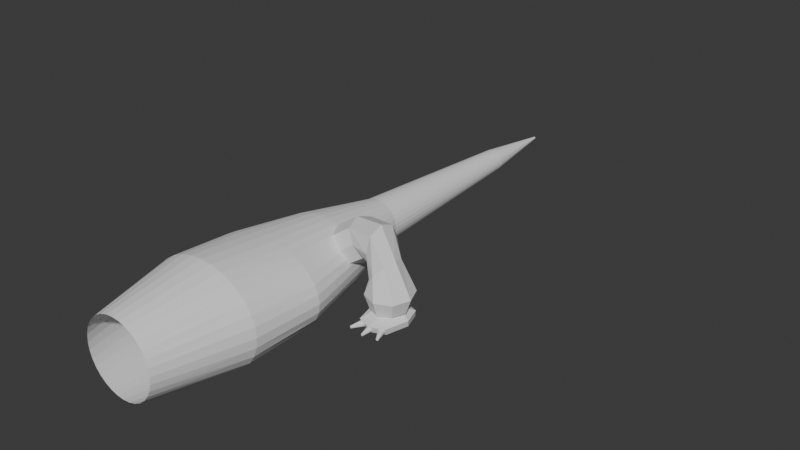 # Source: Simple_TUT_Reptile_Anatomy_0806.blend  (saved by Blender 4.4.32; exported with 4.5.12 LTS)
import bpy
from mathutils import Matrix  # noqa: F401  (used for matrix-valued properties, if any)

bpy.ops.wm.read_factory_settings(use_empty=True)
scene = bpy.context.scene
scene.name = 'Scene'

# ---- collections
col_collection = bpy.data.collections.new('Collection'); scene.collection.children.link(col_collection)

# ---- world
world_world = bpy.data.worlds.new('World'); scene.world = world_world
world_world.use_nodes = True; world_world.node_tree.nodes.clear()
_N = world_world.node_tree.nodes; _L = world_world.node_tree.links
n0 = _N.new('ShaderNodeOutputWorld'); n0.name = 'World Output'; n0.location = (300, 300)
n1 = _N.new('ShaderNodeBackground'); n1.name = 'Background'; n1.location = (10, 300)
n1.inputs[0].default_value = (0.05088, 0.05088, 0.05088, 1.0)
_L.new(n1.outputs[0], n0.inputs[0])
n0.is_active_output = True
world_world.color = (0.05088, 0.05088, 0.05088)
world_world.sun_shadow_jitter_overblur = 0.0

# ---- meshes
me_cylinder = bpy.data.meshes.new('Cylinder')
me_cylinder.from_pydata([(0.0, 0.7533, -0.7533), (0.0, 1.0, 1.0), (0.147, 0.7388, -0.7533), (0.2342, 0.9808, 1.0), (0.2883, 0.696, -0.7533), (0.4594, 0.9239, 1.0), (0.4185, 0.6263, -0.7533), (0.6669, 0.8315, 1.0), (0.5327, 0.5327, -0.7533), (0.8488, 0.7071, 1.0), (0.6263, 0.4185, -0.7533), (0.9981, 0.5556, 1.0), (0.696, 0.2883, -0.7533), (1.109, 0.3827, 1.0), (0.7388, 0.147, -0.7533), (1.177, 0.1951, 1.0), (0.7533, -1.323e-23, -0.7533), (1.2, 0.0, 1.0), (0.7388, -0.147, -0.7533), (1.177, -0.1951, 1.0), (0.696, -0.2883, -0.7533), (1.109, -0.3827, 1.0), (0.6263, -0.4185, -0.7533), (0.9981, -0.5556, 1.0), (0.5327, -0.5327, -0.7533), (0.8488, -0.7071, 1.0), (0.4185, -0.6263, -0.7533), (0.6669, -0.8315, 1.0), (0.2883, -0.696, -0.7533), (0.4594, -0.9239, 1.0), (0.147, -0.7388, -0.7533), (0.2342, -0.9808, 1.0), (0.0, -0.7533, -0.7533), (0.0, -1.0, 1.0), (0.0, 0.7218, 3.745), (0.1764, 0.708, 3.745), (0.3461, 0.6669, 3.745), (0.5024, 0.6002, 3.745), (0.6394, 0.5104, 3.745), (0.7519, 0.401, 3.745), (0.8355, 0.2762, 3.745), (0.8869, 0.1408, 3.745), (0.9043, -1.322e-07, 3.745), (0.8869, -0.1408, 3.745), (0.8355, -0.2762, 3.745), (0.7519, -0.401, 3.745), (0.6394, -0.5104, 3.745), (0.5024, -0.6002, 3.745), (0.3461, -0.6669, 3.745), (0.1764, -0.708, 3.745), (0.0, -0.7218, 3.745), (1.041, 0.4783, 2.373), (1.157, 0.3295, 2.373), (1.157, -0.3295, 2.373), (1.041, -0.4783, 2.373), (0.2444, -0.8444, 2.373), (0.0, -0.8609, 2.373), (0.6959, 0.7158, 2.373), (0.8857, 0.6088, 2.373), (1.253, -6.608e-08, 2.373), (1.229, -0.168, 2.373), (0.6959, -0.7158, 2.373), (0.4793, -0.7954, 2.373), (0.2444, 0.8444, 2.373), (0.4793, 0.7954, 2.373), (1.229, 0.168, 2.373), (0.8857, -0.6088, 2.373), (0.0, 0.8609, 2.373), (0.0, 0.4534, 5.279), (0.08845, 0.4446, 5.279), (0.1735, 0.4188, 5.279), (0.2519, 0.377, 5.279), (0.3206, 0.3206, 5.279), (0.377, 0.2519, 5.279), (0.4188, 0.1735, 5.279), (0.4446, 0.08845, 5.279), (0.4534, -2.11e-07, 5.279), (0.4446, -0.08845, 5.279), (0.4188, -0.1735, 5.279), (0.377, -0.2519, 5.279), (0.3206, -0.3206, 5.279), (0.2519, -0.377, 5.279), (0.1735, -0.4188, 5.279), (0.08845, -0.4446, 5.279), (0.0, -0.4534, 5.279), (0.0, 0.2297, 9.003), (0.04482, 0.2253, 9.003), (0.08791, 0.2122, 9.003), (0.1276, 0.191, 9.003), (0.1624, 0.1624, 9.003), (0.191, 0.1276, 9.003), (0.2122, 0.08791, 9.003), (0.2253, 0.04482, 9.003), (0.2297, -3.835e-07, 9.003), (0.2253, -0.04482, 9.003), (0.2122, -0.08791, 9.003), (0.191, -0.1276, 9.003), (0.1624, -0.1624, 9.003), (0.1276, -0.191, 9.003), (0.08791, -0.2122, 9.003), (0.04482, -0.2253, 9.003), (0.0, -0.2297, 9.003), (0.1307, 0.3155, 7.141), (0.1898, 0.284, 7.141), (0.3155, -0.1307, 7.141), (0.284, -0.1898, 7.141), (0.2415, 0.2415, 7.141), (0.2415, -0.2415, 7.141), (0.284, 0.1898, 7.141), (0.1898, -0.284, 7.141), (0.3155, 0.1307, 7.141), (0.1307, -0.3155, 7.141), (0.335, 0.06663, 7.141), (0.06663, -0.335, 7.141), (0.3415, -2.972e-07, 7.141), (0.0, 0.3415, 7.141), (0.06663, 0.335, 7.141), (0.0, -0.3415, 7.141), (0.335, -0.06663, 7.141), (0.0, 0.02323, 10.6), (0.004532, 0.02278, 10.6), (0.008889, 0.02146, 10.6), (0.01291, 0.01931, 10.6), (0.01643, 0.01643, 10.6), (0.01931, 0.0129, 10.6), (0.02146, 0.008889, 10.6), (0.02278, 0.004531, 10.6), (0.02323, -4.623e-07, 10.6), (0.02278, -0.004532, 10.6), (0.02146, -0.00889, 10.6), (0.01931, -0.01291, 10.6), (0.01643, -0.01643, 10.6), (0.01291, -0.01931, 10.6), (0.008889, -0.02146, 10.6), (0.004532, -0.02278, 10.6), (0.0, -0.02323, 10.6)], [], [(0, 1, 3, 2), (2, 3, 5, 4), (4, 5, 7, 6), (6, 7, 9, 8), (8, 9, 11, 10), (10, 11, 13, 12), (12, 13, 15, 14), (14, 15, 17, 16), (16, 17, 19, 18), (18, 19, 21, 20), (20, 21, 23, 22), (22, 23, 25, 24), (24, 25, 27, 26), (26, 27, 29, 28), (28, 29, 31, 30), (30, 31, 33, 32), (52, 51, 39, 40), (54, 53, 44, 45), (56, 55, 49, 50), (58, 57, 37, 38), (60, 59, 42, 43), (62, 61, 47, 48), (64, 63, 35, 36), (65, 52, 40, 41), (66, 54, 45, 46), (51, 58, 38, 39), (53, 60, 43, 44), (55, 62, 48, 49), (57, 64, 36, 37), (59, 65, 41, 42), (63, 67, 34, 35), (61, 66, 46, 47), (27, 25, 66, 61), (3, 1, 67, 63), (17, 15, 65, 59), (7, 5, 64, 57), (31, 29, 62, 55), (21, 19, 60, 53), (11, 9, 58, 51), (25, 23, 54, 66), (15, 13, 52, 65), (5, 3, 63, 64), (29, 27, 61, 62), (19, 17, 59, 60), (9, 7, 57, 58), (33, 31, 55, 56), (23, 21, 53, 54), (13, 11, 51, 52), (44, 43, 77, 78), (37, 36, 70, 71), (45, 44, 78, 79), (38, 37, 71, 72), (46, 45, 79, 80), (39, 38, 72, 73), (47, 46, 80, 81), (40, 39, 73, 74), (48, 47, 81, 82), (41, 40, 74, 75), (49, 48, 82, 83), (42, 41, 75, 76), (35, 34, 68, 69), (50, 49, 83, 84), (43, 42, 76, 77), (36, 35, 69, 70), (103, 102, 87, 88), (105, 104, 95, 96), (106, 103, 88, 89), (107, 105, 96, 97), (108, 106, 89, 90), (109, 107, 97, 98), (110, 108, 90, 91), (111, 109, 98, 99), (112, 110, 91, 92), (113, 111, 99, 100), (114, 112, 92, 93), (116, 115, 85, 86), (117, 113, 100, 101), (118, 114, 93, 94), (102, 116, 86, 87), (104, 118, 94, 95), (78, 77, 118, 104), (70, 69, 116, 102), (77, 76, 114, 118), (84, 83, 113, 117), (69, 68, 115, 116), (76, 75, 112, 114), (83, 82, 111, 113), (75, 74, 110, 112), (82, 81, 109, 111), (74, 73, 108, 110), (81, 80, 107, 109), (73, 72, 106, 108), (80, 79, 105, 107), (72, 71, 103, 106), (79, 78, 104, 105), (71, 70, 102, 103), (87, 86, 120, 121), (95, 94, 128, 129), (88, 87, 121, 122), (96, 95, 129, 130), (89, 88, 122, 123), (97, 96, 130, 131), (90, 89, 123, 124), (98, 97, 131, 132), (91, 90, 124, 125), (99, 98, 132, 133), (92, 91, 125, 126), (100, 99, 133, 134), (93, 92, 126, 127), (86, 85, 119, 120), (101, 100, 134, 135), (94, 93, 127, 128), (120, 119, 135, 134, 133, 132, 131, 130, 129, 128, 127, 126, 125, 124, 123, 122, 121)])
_uv = me_cylinder.uv_layers.new(name='UVMap')
_uv.uv.foreach_set('vector', [1.0, 0.5, 1.0, 1.0, 0.9688, 1.0, 0.9688, 0.5, 0.9688, 0.5, 0.9688, 1.0, 0.9375, 1.0, 0.9375, 0.5, 0.9375, 0.5, 0.9375, 1.0, 0.9062, 1.0, 0.9062, 0.5, 0.9062, 0.5, 0.9062, 1.0, 0.875, 1.0, 0.875, 0.5, 0.875, 0.5, 0.875, 1.0, 0.8438, 1.0, 0.8438, 0.5, 0.8438, 0.5, 0.8438, 1.0, 0.8125, 1.0, 0.8125, 0.5, 0.8125, 0.5, 0.8125, 1.0, 0.7812, 1.0, 0.7812, 0.5, 0.7812, 0.5, 0.7812, 1.0, 0.75, 1.0, 0.75, 0.5, 0.75, 0.5, 0.75, 1.0, 0.7188, 1.0, 0.7188, 0.5, 0.7188, 0.5, 0.7188, 1.0, 0.6875, 1.0, 0.6875, 0.5, 0.6875, 0.5, 0.6875, 1.0, 0.6562, 1.0, 0.6562, 0.5, 0.6562, 0.5, 0.6562, 1.0, 0.625, 1.0, 0.625, 0.5, 0.625, 0.5, 0.625, 1.0, 0.5938, 1.0, 0.5938, 0.5, 0.5938, 0.5, 0.5938, 1.0, 0.5625, 1.0, 0.5625, 0.5, 0.5625, 0.5, 0.5625, 1.0, 0.5312, 1.0, 0.5312, 0.5, 0.5312, 0.5, 0.5312, 1.0, 0.5, 1.0, 0.5, 0.5, 0.8125, 1.0, 0.8438, 1.0, 0.8438, 1.0, 0.8125, 1.0, 0.6562, 1.0, 0.6875, 1.0, 0.6875, 1.0, 0.6562, 1.0, 0.5, 1.0, 0.5312, 1.0, 0.5312, 1.0, 0.5, 1.0, 0.875, 1.0, 0.9062, 1.0, 0.9062, 1.0, 0.875, 1.0, 0.7188, 1.0, 0.75, 1.0, 0.75, 1.0, 0.7188, 1.0, 0.5625, 1.0, 0.5938, 1.0, 0.5938, 1.0, 0.5625, 1.0, 0.9375, 1.0, 0.9688, 1.0, 0.9688, 1.0, 0.9375, 1.0, 0.7812, 1.0, 0.8125, 1.0, 0.8125, 1.0, 0.7812, 1.0, 0.625, 1.0, 0.6562, 1.0, 0.6562, 1.0, 0.625, 1.0, 0.8438, 1.0, 0.875, 1.0, 0.875, 1.0, 0.8438, 1.0, 0.6875, 1.0, 0.7188, 1.0, 0.7188, 1.0, 0.6875, 1.0, 0.5312, 1.0, 0.5625, 1.0, 0.5625, 1.0, 0.5312, 1.0, 0.9062, 1.0, 0.9375, 1.0, 0.9375, 1.0, 0.9062, 1.0, 0.75, 1.0, 0.7812, 1.0, 0.7812, 1.0, 0.75, 1.0, 0.9688, 1.0, 1.0, 1.0, 1.0, 1.0, 0.9688, 1.0, 0.5938, 1.0, 0.625, 1.0, 0.625, 1.0, 0.5938, 1.0, 0.5938, 1.0, 0.625, 1.0, 0.625, 1.0, 0.5938, 1.0, 0.9688, 1.0, 1.0, 1.0, 1.0, 1.0, 0.9688, 1.0, 0.75, 1.0, 0.7812, 1.0, 0.7812, 1.0, 0.75, 1.0, 0.9062, 1.0, 0.9375, 1.0, 0.9375, 1.0, 0.9062, 1.0, 0.5312, 1.0, 0.5625, 1.0, 0.5625, 1.0, 0.5312, 1.0, 0.6875, 1.0, 0.7188, 1.0, 0.7188, 1.0, 0.6875, 1.0, 0.8438, 1.0, 0.875, 1.0, 0.875, 1.0, 0.8438, 1.0, 0.625, 1.0, 0.6562, 1.0, 0.6562, 1.0, 0.625, 1.0, 0.7812, 1.0, 0.8125, 1.0, 0.8125, 1.0, 0.7812, 1.0, 0.9375, 1.0, 0.9688, 1.0, 0.9688, 1.0, 0.9375, 1.0, 0.5625, 1.0, 0.5938, 1.0, 0.5938, 1.0, 0.5625, 1.0, 0.7188, 1.0, 0.75, 1.0, 0.75, 1.0, 0.7188, 1.0, 0.875, 1.0, 0.9062, 1.0, 0.9062, 1.0, 0.875, 1.0, 0.5, 1.0, 0.5312, 1.0, 0.5312, 1.0, 0.5, 1.0, 0.6562, 1.0, 0.6875, 1.0, 0.6875, 1.0, 0.6562, 1.0, 0.8125, 1.0, 0.8438, 1.0, 0.8438, 1.0, 0.8125, 1.0, 0.6875, 1.0, 0.7188, 1.0, 0.7188, 1.0, 0.6875, 1.0, 0.9062, 1.0, 0.9375, 1.0, 0.9375, 1.0, 0.9062, 1.0, 0.6562, 1.0, 0.6875, 1.0, 0.6875, 1.0, 0.6562, 1.0, 0.875, 1.0, 0.9062, 1.0, 0.9062, 1.0, 0.875, 1.0, 0.625, 1.0, 0.6562, 1.0, 0.6562, 1.0, 0.625, 1.0, 0.8438, 1.0, 0.875, 1.0, 0.875, 1.0, 0.8438, 1.0, 0.5938, 1.0, 0.625, 1.0, 0.625, 1.0, 0.5938, 1.0, 0.8125, 1.0, 0.8438, 1.0, 0.8438, 1.0, 0.8125, 1.0, 0.5625, 1.0, 0.5938, 1.0, 0.5938, 1.0, 0.5625, 1.0, 0.7812, 1.0, 0.8125, 1.0, 0.8125, 1.0, 0.7812, 1.0, 0.5312, 1.0, 0.5625, 1.0, 0.5625, 1.0, 0.5312, 1.0, 0.75, 1.0, 0.7812, 1.0, 0.7812, 1.0, 0.75, 1.0, 0.9688, 1.0, 1.0, 1.0, 1.0, 1.0, 0.9688, 1.0, 0.5, 1.0, 0.5312, 1.0, 0.5312, 1.0, 0.5, 1.0, 0.7188, 1.0, 0.75, 1.0, 0.75, 1.0, 0.7188, 1.0, 0.9375, 1.0, 0.9688, 1.0, 0.9688, 1.0, 0.9375, 1.0, 0.9062, 1.0, 0.9375, 1.0, 0.9375, 1.0, 0.9062, 1.0, 0.6562, 1.0, 0.6875, 1.0, 0.6875, 1.0, 0.6562, 1.0, 0.875, 1.0, 0.9062, 1.0, 0.9062, 1.0, 0.875, 1.0, 0.625, 1.0, 0.6562, 1.0, 0.6562, 1.0, 0.625, 1.0, 0.8438, 1.0, 0.875, 1.0, 0.875, 1.0, 0.8438, 1.0, 0.5938, 1.0, 0.625, 1.0, 0.625, 1.0, 0.5938, 1.0, 0.8125, 1.0, 0.8438, 1.0, 0.8438, 1.0, 0.8125, 1.0, 0.5625, 1.0, 0.5938, 1.0, 0.5938, 1.0, 0.5625, 1.0, 0.7812, 1.0, 0.8125, 1.0, 0.8125, 1.0, 0.7812, 1.0, 0.5312, 1.0, 0.5625, 1.0, 0.5625, 1.0, 0.5312, 1.0, 0.75, 1.0, 0.7812, 1.0, 0.7812, 1.0, 0.75, 1.0, 0.9688, 1.0, 1.0, 1.0, 1.0, 1.0, 0.9688, 1.0, 0.5, 1.0, 0.5312, 1.0, 0.5312, 1.0, 0.5, 1.0, 0.7188, 1.0, 0.75, 1.0, 0.75, 1.0, 0.7188, 1.0, 0.9375, 1.0, 0.9688, 1.0, 0.9688, 1.0, 0.9375, 1.0, 0.6875, 1.0, 0.7188, 1.0, 0.7188, 1.0, 0.6875, 1.0, 0.6875, 1.0, 0.7188, 1.0, 0.7188, 1.0, 0.6875, 1.0, 0.9375, 1.0, 0.9688, 1.0, 0.9688, 1.0, 0.9375, 1.0, 0.7188, 1.0, 0.75, 1.0, 0.75, 1.0, 0.7188, 1.0, 0.5, 1.0, 0.5312, 1.0, 0.5312, 1.0, 0.5, 1.0, 0.9688, 1.0, 1.0, 1.0, 1.0, 1.0, 0.9688, 1.0, 0.75, 1.0, 0.7812, 1.0, 0.7812, 1.0, 0.75, 1.0, 0.5312, 1.0, 0.5625, 1.0, 0.5625, 1.0, 0.5312, 1.0, 0.7812, 1.0, 0.8125, 1.0, 0.8125, 1.0, 0.7812, 1.0, 0.5625, 1.0, 0.5938, 1.0, 0.5938, 1.0, 0.5625, 1.0, 0.8125, 1.0, 0.8438, 1.0, 0.8438, 1.0, 0.8125, 1.0, 0.5938, 1.0, 0.625, 1.0, 0.625, 1.0, 0.5938, 1.0, 0.8438, 1.0, 0.875, 1.0, 0.875, 1.0, 0.8438, 1.0, 0.625, 1.0, 0.6562, 1.0, 0.6562, 1.0, 0.625, 1.0, 0.875, 1.0, 0.9062, 1.0, 0.9062, 1.0, 0.875, 1.0, 0.6562, 1.0, 0.6875, 1.0, 0.6875, 1.0, 0.6562, 1.0, 0.9062, 1.0, 0.9375, 1.0, 0.9375, 1.0, 0.9062, 1.0, 0.9375, 1.0, 0.9688, 1.0, 0.9688, 1.0, 0.9375, 1.0, 0.6875, 1.0, 0.7188, 1.0, 0.7188, 1.0, 0.6875, 1.0, 0.9062, 1.0, 0.9375, 1.0, 0.9375, 1.0, 0.9062, 1.0, 0.6562, 1.0, 0.6875, 1.0, 0.6875, 1.0, 0.6562, 1.0, 0.875, 1.0, 0.9062, 1.0, 0.9062, 1.0, 0.875, 1.0, 0.625, 1.0, 0.6562, 1.0, 0.6562, 1.0, 0.625, 1.0, 0.8438, 1.0, 0.875, 1.0, 0.875, 1.0, 0.8438, 1.0, 0.5938, 1.0, 0.625, 1.0, 0.625, 1.0, 0.5938, 1.0, 0.8125, 1.0, 0.8438, 1.0, 0.8438, 1.0, 0.8125, 1.0, 0.5625, 1.0, 0.5938, 1.0, 0.5938, 1.0, 0.5625, 1.0, 0.7812, 1.0, 0.8125, 1.0, 0.8125, 1.0, 0.7812, 1.0, 0.5312, 1.0, 0.5625, 1.0, 0.5625, 1.0, 0.5312, 1.0, 0.75, 1.0, 0.7812, 1.0, 0.7812, 1.0, 0.75, 1.0, 0.9688, 1.0, 1.0, 1.0, 1.0, 1.0, 0.9688, 1.0, 0.5, 1.0, 0.5312, 1.0, 0.5312, 1.0, 0.5, 1.0, 0.7188, 1.0, 0.75, 1.0, 0.75, 1.0, 0.7188, 1.0, 0.9688, 1.0, 1.0, 1.0, 0.5, 1.0, 0.5312, 1.0, 0.5625, 1.0, 0.5938, 1.0, 0.625, 1.0, 0.6562, 1.0, 0.6875, 1.0, 0.7188, 1.0, 0.75, 1.0, 0.7812, 1.0, 0.8125, 1.0, 0.8438, 1.0, 0.875, 1.0, 0.9062, 1.0, 0.9375, 1.0])
me_cylinder.update()
me_cylinder_001 = bpy.data.meshes.new('Cylinder.001')
me_cylinder_001.from_pydata([(9.341e-09, 0.4024, -0.4024), (0.09212, 0.4024, 0.07795), (0.2846, 0.2846, -0.4024), (0.3745, 0.2846, 0.04239), (0.4024, 1.187e-08, -0.4024), (0.4914, 6.223e-08, 0.02765), (0.2846, -0.2846, -0.4024), (0.3745, -0.2846, 0.04239), (9.341e-09, -0.4024, -0.4024), (0.09212, -0.4024, 0.07795), (-0.2846, -0.2846, -0.4024), (-0.1902, -0.2846, 0.1135), (-0.4024, 1.187e-08, -0.4024), (-0.3072, 4.871e-08, 0.1283), (-0.2846, 0.2846, -0.4024), (-0.1902, 0.2846, 0.1135), (0.3791, 0.2081, 0.4621), (0.5742, 0.09025, 0.2687), (0.655, -0.1943, 0.1886), (0.5742, -0.4789, 0.2687), (0.3791, -0.5968, 0.4621), (0.184, -0.4789, 0.6554), (0.1032, -0.1943, 0.7355), (0.184, 0.09025, 0.6554), (0.7682, -0.3081, 0.6887), (0.7631, -0.3995, 0.4682), (0.761, -0.6201, 0.3768), (0.7631, -0.8407, 0.4682), (0.7682, -0.932, 0.6887), (0.7733, -0.8407, 0.9092), (0.7754, -0.6201, 1.001), (0.7733, -0.3995, 0.9092), (1.117, -0.1724, 0.4748), (0.9047, -0.2997, 0.2514), (0.8234, -0.6076, 0.1521), (0.9208, -0.9156, 0.235), (1.14, -1.043, 0.4515), (1.353, -0.9161, 0.6748), (1.434, -0.6082, 0.7742), (1.336, -0.3002, 0.6913), (1.299, -0.2725, 0.2885), (1.134, -0.372, 0.1125), (1.073, -0.6126, 0.03191), (1.152, -0.8535, 0.09384), (1.325, -0.9535, 0.2621), (1.49, -0.854, 0.438), (1.551, -0.6133, 0.5186), (1.472, -0.3725, 0.4567), (1.358, -0.298, 0.2314), (1.209, -0.3842, 0.08578), (1.148, -0.5922, 0.02548), (1.209, -0.8002, 0.08578), (1.358, -0.8863, 0.2314), (1.506, -0.8002, 0.377), (1.568, -0.5922, 0.4373), (1.506, -0.3842, 0.377), (1.402, -0.1893, 0.186), (1.205, -0.2827, -0.00687), (1.124, -0.6154, -0.08675), (1.205, -1.062, -0.00687), (1.402, -1.176, 0.186), (1.599, -1.062, 0.3788), (1.68, -0.6154, 0.4587), (1.599, -0.2827, 0.3788), (1.488, -0.1906, 0.1018), (1.304, -0.2769, -0.07898), (1.227, -0.5922, -0.1538), (1.304, -1.021, -0.07898), (1.488, -1.128, 0.1018), (1.672, -1.021, 0.2825), (1.749, -0.5922, 0.3574), (1.672, -0.2769, 0.2825), (1.673, -1.271, 0.3102), (1.626, -1.075, 0.2452), (1.678, -1.268, 0.3174), (1.638, -1.066, 0.2632), (1.679, -1.265, 0.3259), (1.641, -1.059, 0.2849), (1.677, -1.263, 0.3347), (1.636, -1.054, 0.3069), (1.672, -1.263, 0.3423), (1.624, -1.053, 0.3261), (1.665, -1.263, 0.3475), (1.605, -1.054, 0.3393), (1.656, -1.265, 0.3497), (1.583, -1.059, 0.3447), (1.647, -1.268, 0.3484), (1.561, -1.066, 0.3414), (1.64, -1.271, 0.3438), (1.543, -1.075, 0.3299), (1.635, -1.275, 0.3367), (1.531, -1.083, 0.3119), (1.634, -1.278, 0.3281), (1.527, -1.09, 0.2903), (1.636, -1.28, 0.3193), (1.532, -1.095, 0.2682), (1.641, -1.28, 0.3118), (1.545, -1.097, 0.2491), (1.649, -1.28, 0.3065), (1.564, -1.095, 0.2358), (1.657, -1.278, 0.3044), (1.586, -1.09, 0.2304), (1.666, -1.275, 0.3057), (1.608, -1.083, 0.2337), (1.591, -0.9528, 0.2108), (1.603, -0.9443, 0.2287), (1.606, -0.9371, 0.2504), (1.601, -0.9323, 0.2725), (1.588, -0.9306, 0.2916), (1.57, -0.9323, 0.3049), (1.548, -0.9371, 0.3103), (1.526, -0.9443, 0.3069), (1.508, -0.9528, 0.2954), (1.496, -0.9612, 0.2775), (1.492, -0.9684, 0.2558), (1.497, -0.9732, 0.2337), (1.51, -0.9749, 0.2146), (1.529, -0.9732, 0.2014), (1.551, -0.9684, 0.196), (1.572, -0.9612, 0.1993), (1.262, -1.269, -0.09322), (1.339, -1.08, -0.03566), (1.266, -1.273, -0.08632), (1.351, -1.09, -0.01827), (1.267, -1.277, -0.07792), (1.354, -1.099, 0.00292), (1.265, -1.279, -0.0693), (1.349, -1.105, 0.02468), (1.26, -1.28, -0.06176), (1.336, -1.107, 0.04369), (1.253, -1.279, -0.05646), (1.317, -1.105, 0.05707), (1.244, -1.277, -0.0542), (1.295, -1.099, 0.06278), (1.236, -1.273, -0.05532), (1.274, -1.09, 0.05994), (1.229, -1.269, -0.05966), (1.256, -1.08, 0.04899), (1.224, -1.265, -0.06656), (1.245, -1.07, 0.0316), (1.223, -1.262, -0.07495), (1.242, -1.061, 0.01041), (1.225, -1.259, -0.08358), (1.247, -1.055, -0.01135), (1.23, -1.259, -0.09112), (1.26, -1.053, -0.03036), (1.238, -1.259, -0.09642), (1.279, -1.055, -0.04374), (1.246, -1.262, -0.09868), (1.3, -1.061, -0.04944), (1.255, -1.265, -0.09756), (1.322, -1.07, -0.04661), (1.382, -0.9627, 0.005963), (1.393, -0.973, 0.02335), (1.396, -0.9817, 0.04454), (1.391, -0.9875, 0.0663), (1.378, -0.9895, 0.08531), (1.359, -0.9875, 0.09869), (1.338, -0.9817, 0.1044), (1.316, -0.973, 0.1016), (1.299, -0.9627, 0.09061), (1.287, -0.9525, 0.07322), (1.284, -0.9438, 0.05203), (1.289, -0.938, 0.03028), (1.302, -0.936, 0.01126), (1.321, -0.938, -0.002118), (1.343, -0.9438, -0.007823), (1.364, -0.9525, -0.004985), (1.461, -0.9799, 0.08952), (1.438, -0.9802, 0.08524), (1.415, -0.9804, 0.08997), (1.396, -0.9805, 0.103), (1.383, -0.9804, 0.1224), (1.379, -0.9802, 0.1451), (1.384, -0.9799, 0.1677), (1.397, -0.9795, 0.1868), (1.416, -0.9791, 0.1995), (1.439, -0.9788, 0.2038), (1.462, -0.9786, 0.199), (1.481, -0.9785, 0.186), (1.493, -0.9786, 0.1666), (1.498, -0.9788, 0.1439), (1.493, -0.9791, 0.1213), (1.48, -0.9795, 0.1022), (1.462, -1.111, 0.09109), (1.467, -1.323, 0.1107), (1.439, -1.112, 0.0868), (1.458, -1.323, 0.109), (1.417, -1.112, 0.09154), (1.449, -1.323, 0.1109), (1.398, -1.112, 0.1046), (1.442, -1.323, 0.1161), (1.385, -1.112, 0.1239), (1.437, -1.323, 0.1238), (1.381, -1.112, 0.1467), (1.435, -1.323, 0.1328), (1.385, -1.111, 0.1693), (1.437, -1.323, 0.1417), (1.398, -1.111, 0.1884), (1.442, -1.323, 0.1493), (1.418, -1.111, 0.2011), (1.45, -1.323, 0.1543), (1.441, -1.11, 0.2053), (1.459, -1.323, 0.156), (1.463, -1.11, 0.2006), (1.468, -1.323, 0.1541), (1.482, -1.11, 0.1876), (1.475, -1.323, 0.149), (1.495, -1.11, 0.1682), (1.48, -1.323, 0.1413), (1.499, -1.11, 0.1455), (1.482, -1.323, 0.1323), (1.495, -1.111, 0.1228), (1.48, -1.323, 0.1233), (1.481, -1.111, 0.1037), (1.475, -1.323, 0.1158)], [], [(0, 1, 3, 2), (2, 3, 5, 4), (4, 5, 7, 6), (6, 7, 9, 8), (8, 9, 11, 10), (10, 11, 13, 12), (7, 5, 18, 19), (12, 13, 15, 14), (14, 15, 1, 0), (0, 2, 4, 6, 8, 10, 12, 14), (23, 22, 30, 31), (13, 11, 21, 22), (9, 7, 19, 20), (15, 13, 22, 23), (5, 3, 17, 18), (11, 9, 20, 21), (1, 15, 23, 16), (3, 1, 16, 17), (26, 25, 33, 34), (21, 20, 28, 29), (19, 18, 26, 27), (17, 16, 24, 25), (16, 23, 31, 24), (22, 21, 29, 30), (20, 19, 27, 28), (18, 17, 25, 26), (32, 39, 47, 40), (31, 30, 38, 39), (29, 28, 36, 37), (27, 26, 34, 35), (25, 24, 32, 33), (24, 31, 39, 32), (30, 29, 37, 38), (28, 27, 35, 36), (45, 44, 52, 53), (38, 37, 45, 46), (36, 35, 43, 44), (34, 33, 41, 42), (39, 38, 46, 47), (37, 36, 44, 45), (35, 34, 42, 43), (33, 32, 40, 41), (49, 48, 56, 57), (43, 42, 50, 51), (41, 40, 48, 49), (40, 47, 55, 48), (46, 45, 53, 54), (44, 43, 51, 52), (42, 41, 49, 50), (47, 46, 54, 55), (63, 62, 70, 71), (48, 55, 63, 56), (54, 53, 61, 62), (52, 51, 59, 60), (50, 49, 57, 58), (55, 54, 62, 63), (53, 52, 60, 61), (51, 50, 58, 59), (65, 64, 71, 70, 69, 68, 67, 66), (61, 60, 68, 69), (59, 58, 66, 67), (57, 56, 64, 65), (56, 63, 71, 64), (62, 61, 69, 70), (60, 59, 67, 68), (58, 57, 65, 66), (72, 73, 75, 74), (74, 75, 77, 76), (76, 77, 79, 78), (78, 79, 81, 80), (80, 81, 83, 82), (82, 83, 85, 84), (84, 85, 87, 86), (86, 87, 89, 88), (88, 89, 91, 90), (90, 91, 93, 92), (92, 93, 95, 94), (94, 95, 97, 96), (96, 97, 99, 98), (98, 99, 101, 100), (95, 93, 114, 115), (100, 101, 103, 102), (102, 103, 73, 72), (72, 74, 76, 78, 80, 82, 84, 86, 88, 90, 92, 94, 96, 98, 100, 102), (105, 104, 119, 118, 117, 116, 115, 114, 113, 112, 111, 110, 109, 108, 107, 106), (73, 103, 119, 104), (81, 79, 107, 108), (91, 89, 112, 113), (101, 99, 117, 118), (77, 75, 105, 106), (87, 85, 110, 111), (97, 95, 115, 116), (83, 81, 108, 109), (93, 91, 113, 114), (103, 101, 118, 119), (79, 77, 106, 107), (89, 87, 111, 112), (75, 73, 104, 105), (99, 97, 116, 117), (85, 83, 109, 110), (130, 131, 133, 132), (122, 123, 125, 124), (139, 137, 160, 161), (120, 122, 124, 126, 128, 130, 132, 134, 136, 138, 140, 142, 144, 146, 148, 150), (126, 127, 129, 128), (125, 123, 153, 154), (120, 121, 123, 122), (123, 121, 152, 153), (138, 139, 141, 140), (132, 133, 135, 134), (140, 141, 143, 142), (143, 141, 162, 163), (153, 152, 167, 166, 165, 164, 163, 162, 161, 160, 159, 158, 157, 156, 155, 154), (149, 147, 165, 166), (144, 145, 147, 146), (131, 129, 156, 157), (137, 135, 159, 160), (121, 151, 167, 152), (147, 145, 164, 165), (145, 143, 163, 164), (141, 139, 161, 162), (128, 129, 131, 130), (135, 133, 158, 159), (142, 143, 145, 144), (133, 131, 157, 158), (150, 151, 121, 120), (146, 147, 149, 148), (136, 137, 139, 138), (151, 149, 166, 167), (134, 135, 137, 136), (124, 125, 127, 126), (148, 149, 151, 150), (129, 127, 155, 156), (127, 125, 154, 155), (188, 190, 171, 170), (184, 186, 169, 168), (204, 206, 179, 178), (200, 202, 177, 176), (186, 188, 170, 169), (206, 208, 180, 179), (182, 183, 168, 169, 170, 171, 172, 173, 174, 175, 176, 177, 178, 179, 180, 181), (185, 184, 214, 215), (192, 194, 173, 172), (191, 190, 188, 189), (195, 194, 192, 193), (199, 198, 196, 197), (203, 202, 200, 201), (207, 206, 204, 205), (197, 196, 194, 195), (211, 210, 208, 209), (212, 214, 183, 182), (202, 204, 178, 177), (215, 214, 212, 213), (208, 210, 181, 180), (210, 212, 182, 181), (189, 188, 186, 187), (209, 208, 206, 207), (194, 196, 174, 173), (215, 213, 211, 209, 207, 205, 203, 201, 199, 197, 195, 193, 191, 189, 187, 185), (201, 200, 198, 199), (196, 198, 175, 174), (193, 192, 190, 191), (213, 212, 210, 211), (190, 192, 172, 171), (187, 186, 184, 185), (198, 200, 176, 175), (205, 204, 202, 203), (214, 184, 168, 183)])
_uv = me_cylinder_001.uv_layers.new(name='UVMap')
_uv.uv.foreach_set('vector', [1.0, 0.5, 1.0, 1.0, 0.875, 1.0, 0.875, 0.5, 0.875, 0.5, 0.875, 1.0, 0.75, 1.0, 0.75, 0.5, 0.75, 0.5, 0.75, 1.0, 0.625, 1.0, 0.625, 0.5, 0.625, 0.5, 0.625, 1.0, 0.5, 1.0, 0.5, 0.5, 0.5, 0.5, 0.5, 1.0, 0.375, 1.0, 0.375, 0.5, 0.375, 0.5, 0.375, 1.0, 0.25, 1.0, 0.25, 0.5, 0.625, 1.0, 0.75, 1.0, 0.75, 1.0, 0.625, 1.0, 0.25, 0.5, 0.25, 1.0, 0.125, 1.0, 0.125, 0.5, 0.125, 0.5, 0.125, 1.0, 0.0, 1.0, 0.0, 0.5, 0.75, 0.49, 0.9197, 0.4197, 0.99, 0.25, 0.9197, 0.08029, 0.75, 0.01, 0.5803, 0.08029, 0.51, 0.25, 0.5803, 0.4197, 0.125, 1.0, 0.25, 1.0, 0.25, 1.0, 0.125, 1.0, 0.25, 1.0, 0.375, 1.0, 0.375, 1.0, 0.25, 1.0, 0.5, 1.0, 0.625, 1.0, 0.625, 1.0, 0.5, 1.0, 0.125, 1.0, 0.25, 1.0, 0.25, 1.0, 0.125, 1.0, 0.75, 1.0, 0.875, 1.0, 0.875, 1.0, 0.75, 1.0, 0.375, 1.0, 0.5, 1.0, 0.5, 1.0, 0.375, 1.0, 0.0, 1.0, 0.125, 1.0, 0.125, 1.0, 0.0, 1.0, 0.875, 1.0, 1.0, 1.0, 1.0, 1.0, 0.875, 1.0, 0.75, 1.0, 0.875, 1.0, 0.875, 1.0, 0.75, 1.0, 0.375, 1.0, 0.5, 1.0, 0.5, 1.0, 0.375, 1.0, 0.625, 1.0, 0.75, 1.0, 0.75, 1.0, 0.625, 1.0, 0.875, 1.0, 1.0, 1.0, 1.0, 1.0, 0.875, 1.0, 0.0, 1.0, 0.125, 1.0, 0.125, 1.0, 0.0, 1.0, 0.25, 1.0, 0.375, 1.0, 0.375, 1.0, 0.25, 1.0, 0.5, 1.0, 0.625, 1.0, 0.625, 1.0, 0.5, 1.0, 0.75, 1.0, 0.875, 1.0, 0.875, 1.0, 0.75, 1.0, 0.0, 1.0, 0.125, 1.0, 0.125, 1.0, 0.0, 1.0, 0.125, 1.0, 0.25, 1.0, 0.25, 1.0, 0.125, 1.0, 0.375, 1.0, 0.5, 1.0, 0.5, 1.0, 0.375, 1.0, 0.625, 1.0, 0.75, 1.0, 0.75, 1.0, 0.625, 1.0, 0.875, 1.0, 1.0, 1.0, 1.0, 1.0, 0.875, 1.0, 0.0, 1.0, 0.125, 1.0, 0.125, 1.0, 0.0, 1.0, 0.25, 1.0, 0.375, 1.0, 0.375, 1.0, 0.25, 1.0, 0.5, 1.0, 0.625, 1.0, 0.625, 1.0, 0.5, 1.0, 0.375, 1.0, 0.5, 1.0, 0.5, 1.0, 0.375, 1.0, 0.25, 1.0, 0.375, 1.0, 0.375, 1.0, 0.25, 1.0, 0.5, 1.0, 0.625, 1.0, 0.625, 1.0, 0.5, 1.0, 0.75, 1.0, 0.875, 1.0, 0.875, 1.0, 0.75, 1.0, 0.125, 1.0, 0.25, 1.0, 0.25, 1.0, 0.125, 1.0, 0.375, 1.0, 0.5, 1.0, 0.5, 1.0, 0.375, 1.0, 0.625, 1.0, 0.75, 1.0, 0.75, 1.0, 0.625, 1.0, 0.875, 1.0, 1.0, 1.0, 1.0, 1.0, 0.875, 1.0, 0.875, 1.0, 1.0, 1.0, 1.0, 1.0, 0.875, 1.0, 0.625, 1.0, 0.75, 1.0, 0.75, 1.0, 0.625, 1.0, 0.875, 1.0, 1.0, 1.0, 1.0, 1.0, 0.875, 1.0, 0.0, 1.0, 0.125, 1.0, 0.125, 1.0, 0.0, 1.0, 0.25, 1.0, 0.375, 1.0, 0.375, 1.0, 0.25, 1.0, 0.5, 1.0, 0.625, 1.0, 0.625, 1.0, 0.5, 1.0, 0.75, 1.0, 0.875, 1.0, 0.875, 1.0, 0.75, 1.0, 0.125, 1.0, 0.25, 1.0, 0.25, 1.0, 0.125, 1.0, 0.125, 1.0, 0.25, 1.0, 0.25, 1.0, 0.125, 1.0, 0.0, 1.0, 0.125, 1.0, 0.125, 1.0, 0.0, 1.0, 0.25, 1.0, 0.375, 1.0, 0.375, 1.0, 0.25, 1.0, 0.5, 1.0, 0.625, 1.0, 0.625, 1.0, 0.5, 1.0, 0.75, 1.0, 0.875, 1.0, 0.875, 1.0, 0.75, 1.0, 0.125, 1.0, 0.25, 1.0, 0.25, 1.0, 0.125, 1.0, 0.375, 1.0, 0.5, 1.0, 0.5, 1.0, 0.375, 1.0, 0.625, 1.0, 0.75, 1.0, 0.75, 1.0, 0.625, 1.0, 0.4197, 0.4197, 0.25, 0.49, 0.08029, 0.4197, 0.01, 0.25, 0.08029, 0.08029, 0.25, 0.01, 0.4197, 0.08029, 0.49, 0.25, 0.375, 1.0, 0.5, 1.0, 0.5, 1.0, 0.375, 1.0, 0.625, 1.0, 0.75, 1.0, 0.75, 1.0, 0.625, 1.0, 0.875, 1.0, 1.0, 1.0, 1.0, 1.0, 0.875, 1.0, 0.0, 1.0, 0.125, 1.0, 0.125, 1.0, 0.0, 1.0, 0.25, 1.0, 0.375, 1.0, 0.375, 1.0, 0.25, 1.0, 0.5, 1.0, 0.625, 1.0, 0.625, 1.0, 0.5, 1.0, 0.75, 1.0, 0.875, 1.0, 0.875, 1.0, 0.75, 1.0, 1.0, 0.5, 1.0, 1.0, 0.9375, 1.0, 0.9375, 0.5, 0.9375, 0.5, 0.9375, 1.0, 0.875, 1.0, 0.875, 0.5, 0.875, 0.5, 0.875, 1.0, 0.8125, 1.0, 0.8125, 0.5, 0.8125, 0.5, 0.8125, 1.0, 0.75, 1.0, 0.75, 0.5, 0.75, 0.5, 0.75, 1.0, 0.6875, 1.0, 0.6875, 0.5, 0.6875, 0.5, 0.6875, 1.0, 0.625, 1.0, 0.625, 0.5, 0.625, 0.5, 0.625, 1.0, 0.5625, 1.0, 0.5625, 0.5, 0.5625, 0.5, 0.5625, 1.0, 0.5, 1.0, 0.5, 0.5, 0.5, 0.5, 0.5, 1.0, 0.4375, 1.0, 0.4375, 0.5, 0.4375, 0.5, 0.4375, 1.0, 0.375, 1.0, 0.375, 0.5, 0.375, 0.5, 0.375, 1.0, 0.3125, 1.0, 0.3125, 0.5, 0.3125, 0.5, 0.3125, 1.0, 0.25, 1.0, 0.25, 0.5, 0.25, 0.5, 0.25, 1.0, 0.1875, 1.0, 0.1875, 0.5, 0.1875, 0.5, 0.1875, 1.0, 0.125, 1.0, 0.125, 0.5, 0.3125, 1.0, 0.375, 1.0, 0.375, 1.0, 0.3125, 1.0, 0.125, 0.5, 0.125, 1.0, 0.0625, 1.0, 0.0625, 0.5, 0.0625, 0.5, 0.0625, 1.0, 0.0, 1.0, 0.0, 0.5, 0.75, 0.49, 0.8418, 0.4717, 0.9197, 0.4197, 0.9717, 0.3418, 0.99, 0.25, 0.9717, 0.1582, 0.9197, 0.08029, 0.8418, 0.02827, 0.75, 0.01, 0.6582, 0.02827, 0.5803, 0.08029, 0.5283, 0.1582, 0.51, 0.25, 0.5283, 0.3418, 0.5803, 0.4197, 0.6582, 0.4717, 0.3418, 0.4717, 0.25, 0.49, 0.1582, 0.4717, 0.08029, 0.4197, 0.02827, 0.3418, 0.01, 0.25, 0.02827, 0.1582, 0.08029, 0.08029, 0.1582, 0.02827, 0.25, 0.01, 0.3418, 0.02827, 0.4197, 0.08029, 0.4717, 0.1582, 0.49, 0.25, 0.4717, 0.3418, 0.4197, 0.4197, 0.0, 1.0, 0.0625, 1.0, 0.0625, 1.0, 0.0, 1.0, 0.75, 1.0, 0.8125, 1.0, 0.8125, 1.0, 0.75, 1.0, 0.4375, 1.0, 0.5, 1.0, 0.5, 1.0, 0.4375, 1.0, 0.125, 1.0, 0.1875, 1.0, 0.1875, 1.0, 0.125, 1.0, 0.875, 1.0, 0.9375, 1.0, 0.9375, 1.0, 0.875, 1.0, 0.5625, 1.0, 0.625, 1.0, 0.625, 1.0, 0.5625, 1.0, 0.25, 1.0, 0.3125, 1.0, 0.3125, 1.0, 0.25, 1.0, 0.6875, 1.0, 0.75, 1.0, 0.75, 1.0, 0.6875, 1.0, 0.375, 1.0, 0.4375, 1.0, 0.4375, 1.0, 0.375, 1.0, 0.0625, 1.0, 0.125, 1.0, 0.125, 1.0, 0.0625, 1.0, 0.8125, 1.0, 0.875, 1.0, 0.875, 1.0, 0.8125, 1.0, 0.5, 1.0, 0.5625, 1.0, 0.5625, 1.0, 0.5, 1.0, 0.9375, 1.0, 1.0, 1.0, 1.0, 1.0, 0.9375, 1.0, 0.1875, 1.0, 0.25, 1.0, 0.25, 1.0, 0.1875, 1.0, 0.625, 1.0, 0.6875, 1.0, 0.6875, 1.0, 0.625, 1.0, 0.6875, 0.5, 0.6875, 1.0, 0.625, 1.0, 0.625, 0.5, 0.9375, 0.5, 0.9375, 1.0, 0.875, 1.0, 0.875, 0.5, 0.4375, 1.0, 0.5, 1.0, 0.5, 1.0, 0.4375, 1.0, 0.75, 0.49, 0.8418, 0.4717, 0.9197, 0.4197, 0.9717, 0.3418, 0.99, 0.25, 0.9717, 0.1582, 0.9197, 0.08029, 0.8418, 0.02827, 0.75, 0.01, 0.6582, 0.02827, 0.5803, 0.08029, 0.5283, 0.1582, 0.51, 0.25, 0.5283, 0.3418, 0.5803, 0.4197, 0.6582, 0.4717, 0.8125, 0.5, 0.8125, 1.0, 0.75, 1.0, 0.75, 0.5, 0.875, 1.0, 0.9375, 1.0, 0.9375, 1.0, 0.875, 1.0, 1.0, 0.5, 1.0, 1.0, 0.9375, 1.0, 0.9375, 0.5, 0.9375, 1.0, 1.0, 1.0, 1.0, 1.0, 0.9375, 1.0, 0.4375, 0.5, 0.4375, 1.0, 0.375, 1.0, 0.375, 0.5, 0.625, 0.5, 0.625, 1.0, 0.5625, 1.0, 0.5625, 0.5, 0.375, 0.5, 0.375, 1.0, 0.3125, 1.0, 0.3125, 0.5, 0.3125, 1.0, 0.375, 1.0, 0.375, 1.0, 0.3125, 1.0, 0.3418, 0.4717, 0.25, 0.49, 0.1582, 0.4717, 0.08029, 0.4197, 0.02827, 0.3418, 0.01, 0.25, 0.02827, 0.1582, 0.08029, 0.08029, 0.1582, 0.02827, 0.25, 0.01, 0.3418, 0.02827, 0.4197, 0.08029, 0.4717, 0.1582, 0.49, 0.25, 0.4717, 0.3418, 0.4197, 0.4197, 0.125, 1.0, 0.1875, 1.0, 0.1875, 1.0, 0.125, 1.0, 0.25, 0.5, 0.25, 1.0, 0.1875, 1.0, 0.1875, 0.5, 0.6875, 1.0, 0.75, 1.0, 0.75, 1.0, 0.6875, 1.0, 0.5, 1.0, 0.5625, 1.0, 0.5625, 1.0, 0.5, 1.0, 0.0, 1.0, 0.0625, 1.0, 0.0625, 1.0, 0.0, 1.0, 0.1875, 1.0, 0.25, 1.0, 0.25, 1.0, 0.1875, 1.0, 0.25, 1.0, 0.3125, 1.0, 0.3125, 1.0, 0.25, 1.0, 0.375, 1.0, 0.4375, 1.0, 0.4375, 1.0, 0.375, 1.0, 0.75, 0.5, 0.75, 1.0, 0.6875, 1.0, 0.6875, 0.5, 0.5625, 1.0, 0.625, 1.0, 0.625, 1.0, 0.5625, 1.0, 0.3125, 0.5, 0.3125, 1.0, 0.25, 1.0, 0.25, 0.5, 0.625, 1.0, 0.6875, 1.0, 0.6875, 1.0, 0.625, 1.0, 0.0625, 0.5, 0.0625, 1.0, 0.0, 1.0, 0.0, 0.5, 0.1875, 0.5, 0.1875, 1.0, 0.125, 1.0, 0.125, 0.5, 0.5, 0.5, 0.5, 1.0, 0.4375, 1.0, 0.4375, 0.5, 0.0625, 1.0, 0.125, 1.0, 0.125, 1.0, 0.0625, 1.0, 0.5625, 0.5, 0.5625, 1.0, 0.5, 1.0, 0.5, 0.5, 0.875, 0.5, 0.875, 1.0, 0.8125, 1.0, 0.8125, 0.5, 0.125, 0.5, 0.125, 1.0, 0.0625, 1.0, 0.0625, 0.5, 0.75, 1.0, 0.8125, 1.0, 0.8125, 1.0, 0.75, 1.0, 0.8125, 1.0, 0.875, 1.0, 0.875, 1.0, 0.8125, 1.0, 0.1875, 1.0, 0.25, 1.0, 0.25, 1.0, 0.1875, 1.0, 0.0625, 1.0, 0.125, 1.0, 0.125, 1.0, 0.0625, 1.0, 0.6875, 1.0, 0.75, 1.0, 0.75, 1.0, 0.6875, 1.0, 0.5625, 1.0, 0.625, 1.0, 0.625, 1.0, 0.5625, 1.0, 0.125, 1.0, 0.1875, 1.0, 0.1875, 1.0, 0.125, 1.0, 0.75, 1.0, 0.8125, 1.0, 0.8125, 1.0, 0.75, 1.0, 0.3418, 0.4717, 0.25, 0.49, 0.1582, 0.4717, 0.08029, 0.4197, 0.02827, 0.3418, 0.01, 0.25, 0.02827, 0.1582, 0.08029, 0.08029, 0.1582, 0.02827, 0.25, 0.01, 0.3418, 0.02827, 0.4197, 0.08029, 0.4717, 0.1582, 0.49, 0.25, 0.4717, 0.3418, 0.4197, 0.4197, 0.0625, 0.5, 0.0625, 1.0, 0.0, 1.0, 0.0, 0.5, 0.3125, 1.0, 0.375, 1.0, 0.375, 1.0, 0.3125, 1.0, 0.25, 0.5, 0.25, 1.0, 0.1875, 1.0, 0.1875, 0.5, 0.375, 0.5, 0.375, 1.0, 0.3125, 1.0, 0.3125, 0.5, 0.5, 0.5, 0.5, 1.0, 0.4375, 1.0, 0.4375, 0.5, 0.625, 0.5, 0.625, 1.0, 0.5625, 1.0, 0.5625, 0.5, 0.75, 0.5, 0.75, 1.0, 0.6875, 1.0, 0.6875, 0.5, 0.4375, 0.5, 0.4375, 1.0, 0.375, 1.0, 0.375, 0.5, 0.875, 0.5, 0.875, 1.0, 0.8125, 1.0, 0.8125, 0.5, 0.9375, 1.0, 1.0, 1.0, 1.0, 1.0, 0.9375, 1.0, 0.625, 1.0, 0.6875, 1.0, 0.6875, 1.0, 0.625, 1.0, 1.0, 0.5, 1.0, 1.0, 0.9375, 1.0, 0.9375, 0.5, 0.8125, 1.0, 0.875, 1.0, 0.875, 1.0, 0.8125, 1.0, 0.875, 1.0, 0.9375, 1.0, 0.9375, 1.0, 0.875, 1.0, 0.1875, 0.5, 0.1875, 1.0, 0.125, 1.0, 0.125, 0.5, 0.8125, 0.5, 0.8125, 1.0, 0.75, 1.0, 0.75, 0.5, 0.375, 1.0, 0.4375, 1.0, 0.4375, 1.0, 0.375, 1.0, 0.75, 0.49, 0.8418, 0.4717, 0.9197, 0.4197, 0.9717, 0.3418, 0.99, 0.25, 0.9717, 0.1582, 0.9197, 0.08029, 0.8418, 0.02827, 0.75, 0.01, 0.6582, 0.02827, 0.5803, 0.08029, 0.5283, 0.1582, 0.51, 0.25, 0.5283, 0.3418, 0.5803, 0.4197, 0.6582, 0.4717, 0.5625, 0.5, 0.5625, 1.0, 0.5, 1.0, 0.5, 0.5, 0.4375, 1.0, 0.5, 1.0, 0.5, 1.0, 0.4375, 1.0, 0.3125, 0.5, 0.3125, 1.0, 0.25, 1.0, 0.25, 0.5, 0.9375, 0.5, 0.9375, 1.0, 0.875, 1.0, 0.875, 0.5, 0.25, 1.0, 0.3125, 1.0, 0.3125, 1.0, 0.25, 1.0, 0.125, 0.5, 0.125, 1.0, 0.0625, 1.0, 0.0625, 0.5, 0.5, 1.0, 0.5625, 1.0, 0.5625, 1.0, 0.5, 1.0, 0.6875, 0.5, 0.6875, 1.0, 0.625, 1.0, 0.625, 0.5, 0.0, 1.0, 0.0625, 1.0, 0.0625, 1.0, 0.0, 1.0])
me_cylinder_001.update()

# ---- objects
ob_cylinder = bpy.data.objects.new('Cylinder', me_cylinder)
ob_cylinder_001 = bpy.data.objects.new('Cylinder.001', me_cylinder_001)

# ---- transforms, parenting, visibility, modifiers, constraints
ob_cylinder.location = (0.0, -2.908, 0.0)
ob_cylinder.rotation_euler = (-1.571, -2.22e-16, 2.22e-16)
_m = ob_cylinder.modifiers.new('Mirror', 'MIRROR')
_m.use_clip = True
ob_cylinder_001.location = (0.9992, 0.8368, 0.6727)
ob_cylinder_001.rotation_euler = (5.381e-08, 0.7756, 1.317e-07)

# ---- collection membership
col_collection.objects.link(ob_cylinder)
col_collection.objects.link(ob_cylinder_001)

# ---- scene / render settings (as saved in the file)
scene.frame_start = 1; scene.frame_end = 250; scene.frame_set(1)
scene.render.engine = 'BLENDER_EEVEE_NEXT'
bpy.context.view_layer.update()

# ---- added for rendering (the .blend has no active camera and no usable light): camera, sun
cam_auto = bpy.data.cameras.new('AutoCamera')
cam_auto.lens = 50.0
cam_auto.sensor_width = 36.0
cam_auto.clip_end = 1000.0
ob_auto_camera = bpy.data.objects.new('AutoCamera', cam_auto)
scene.collection.objects.link(ob_auto_camera)
ob_auto_camera.location = (12.316, -11.7474, 9.50893)
ob_auto_camera.rotation_euler = (1.09748, -7.21219e-08, 0.694738)
scene.camera = ob_auto_camera
light_auto_sun = bpy.data.lights.new('AutoSun', 'SUN')
light_auto_sun.energy = 3.0
light_auto_sun.angle = 0.0523599
ob_auto_sun = bpy.data.objects.new('AutoSun', light_auto_sun)
scene.collection.objects.link(ob_auto_sun)
ob_auto_sun.rotation_euler = (0.872665, 0.174533, 0.523599)
bpy.context.view_layer.update()
